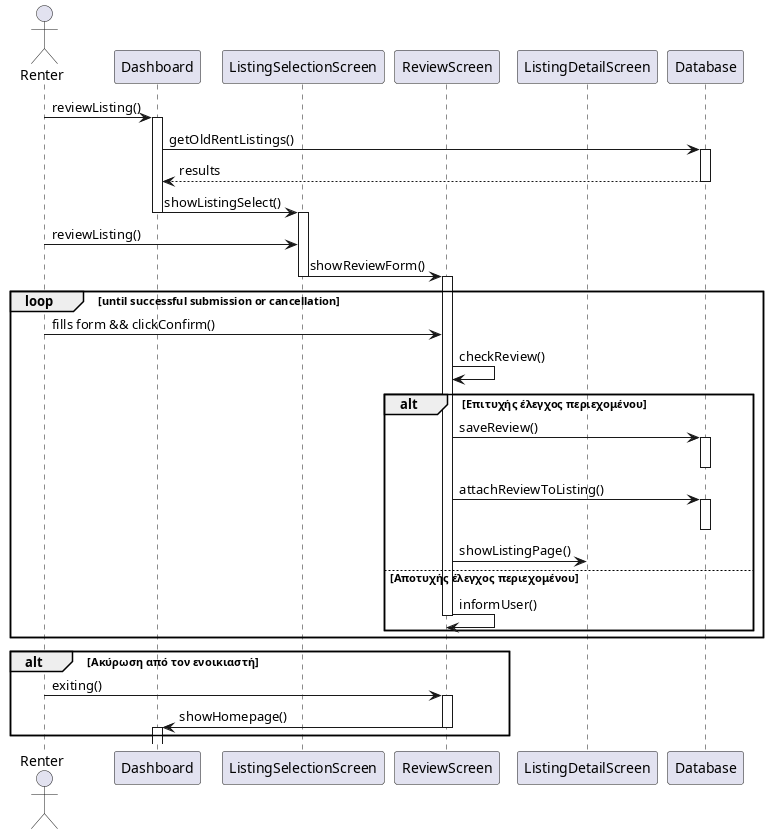

The diagram above was rendered by PlantUML. Its source (embedded in the PNG):
@startuml
actor "Renter" as Renter
participant "Dashboard" as MainScreen
participant "ListingSelectionScreen" as ListingSelectionScreen
participant "ReviewScreen" as ReviewScreen
participant "ListingDetailScreen" as ListingDetailScreen
participant "Database" as DB

Renter -> MainScreen : reviewListing()
activate MainScreen

MainScreen -> DB : getOldRentListings()
activate DB
DB --> MainScreen : results
deactivate DB

MainScreen -> ListingSelectionScreen : showListingSelect()
deactivate MainScreen
activate ListingSelectionScreen

Renter -> ListingSelectionScreen : reviewListing()
ListingSelectionScreen -> ReviewScreen : showReviewForm()
deactivate ListingSelectionScreen
activate ReviewScreen

loop until successful submission or cancellation
    Renter -> ReviewScreen : fills form && clickConfirm()
    ReviewScreen -> ReviewScreen : checkReview()

    alt Επιτυχής έλεγχος περιεχομένου
        ReviewScreen -> DB : saveReview()
        activate DB
        deactivate DB

        ReviewScreen -> DB : attachReviewToListing()
        activate DB
        deactivate DB

        ReviewScreen -> ListingDetailScreen : showListingPage()
    else Αποτυχής έλεγχος περιεχομένου
        ReviewScreen -> ReviewScreen : informUser()
        deactivate ReviewScreen
    end
end

alt Ακύρωση από τον ενοικιαστή
    Renter -> ReviewScreen : exiting()
    activate ReviewScreen
    ReviewScreen -> MainScreen : showHomepage()
    deactivate ReviewScreen
    activate MainScreen
    deactivate MainScreen
end
@enduml